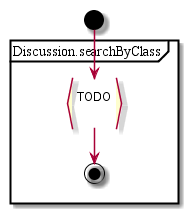

The diagram above was rendered by PlantUML. Its source (embedded in the PNG):
@startuml
start
partition Discussion.searchByClass {
:TODO
}
stop
@enduml